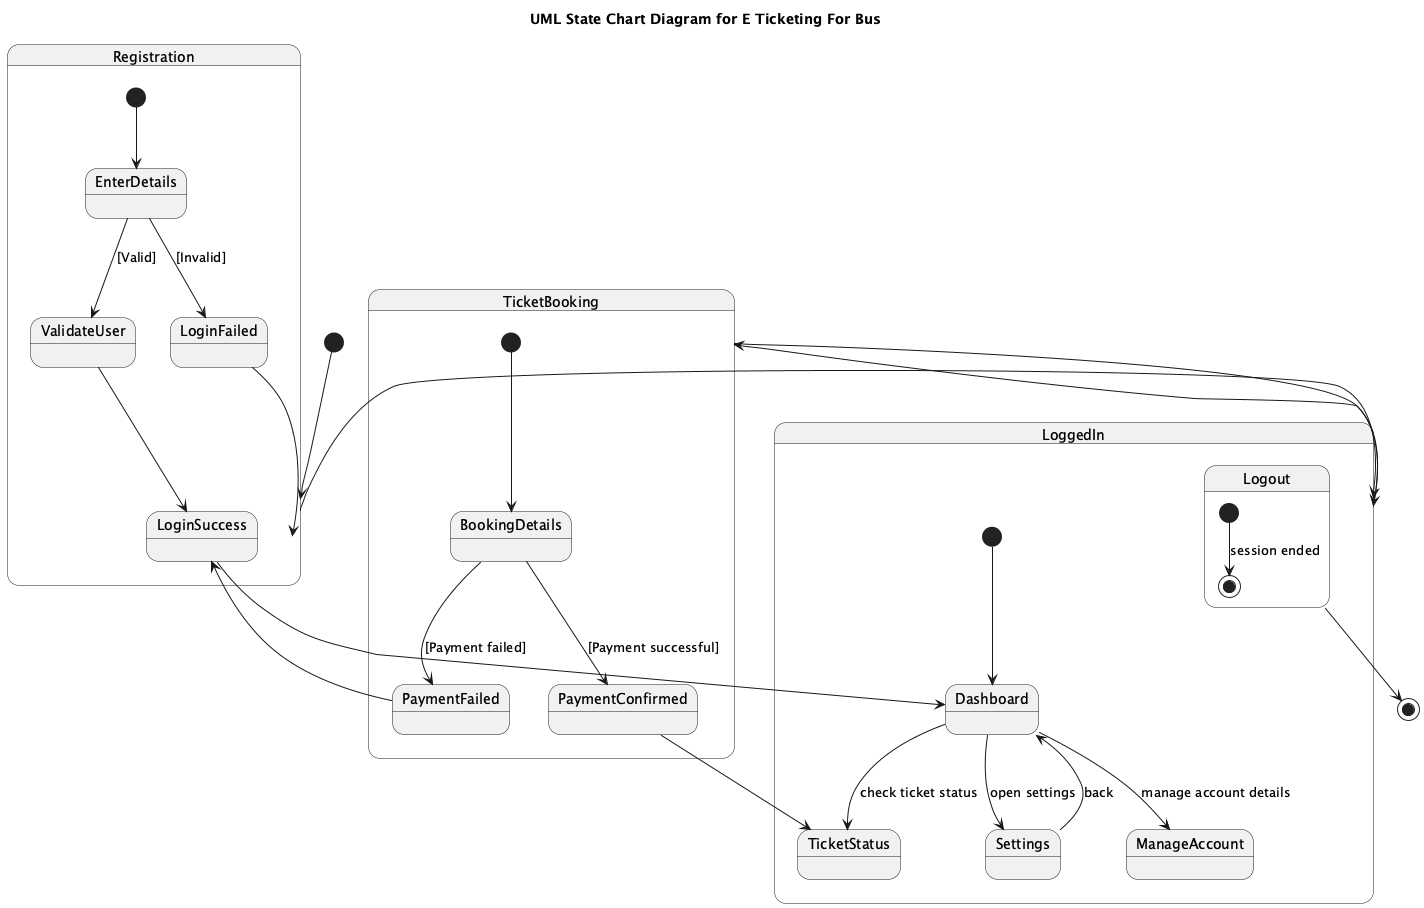

The diagram above was rendered by PlantUML. Its source (embedded in the PNG):
@startuml
title UML State Chart Diagram for E Ticketing For Bus

state "Registration" as Registration {
  [*] --> EnterDetails

  state EnterDetails
  state ValidateUser
  state LoginSuccess
  state LoginFailed

  EnterDetails --> ValidateUser : [Valid]
  EnterDetails --> LoginFailed : [Invalid]

  ValidateUser --> LoginSuccess
}

state "LoggedIn" as LoggedIn {
  [*] --> Dashboard

  state Dashboard
  state Settings
  state TicketStatus
  state ManageAccount
  state Logout

  Dashboard --> Settings : open settings
  Settings --> Dashboard : back
  Dashboard --> TicketStatus : check ticket status
  Dashboard --> ManageAccount : manage account details
}

state "TicketBooking" as TicketBooking {
  [*] --> BookingDetails

  state BookingDetails
  state PaymentConfirmed
  state PaymentFailed

  BookingDetails --> PaymentConfirmed : [Payment successful]
  BookingDetails --> PaymentFailed : [Payment failed]

  PaymentConfirmed --> TicketStatus
  PaymentFailed --> LoginSuccess
}

state "Logout" as Logout {
  [*] --> [*] : session ended
}
[*] --> Registration
Registration --> LoggedIn
LoggedIn --> TicketBooking
TicketBooking --> LoggedIn

LoginSuccess --> Dashboard
LoginFailed --> Registration

Logout --> [*]
@enduml